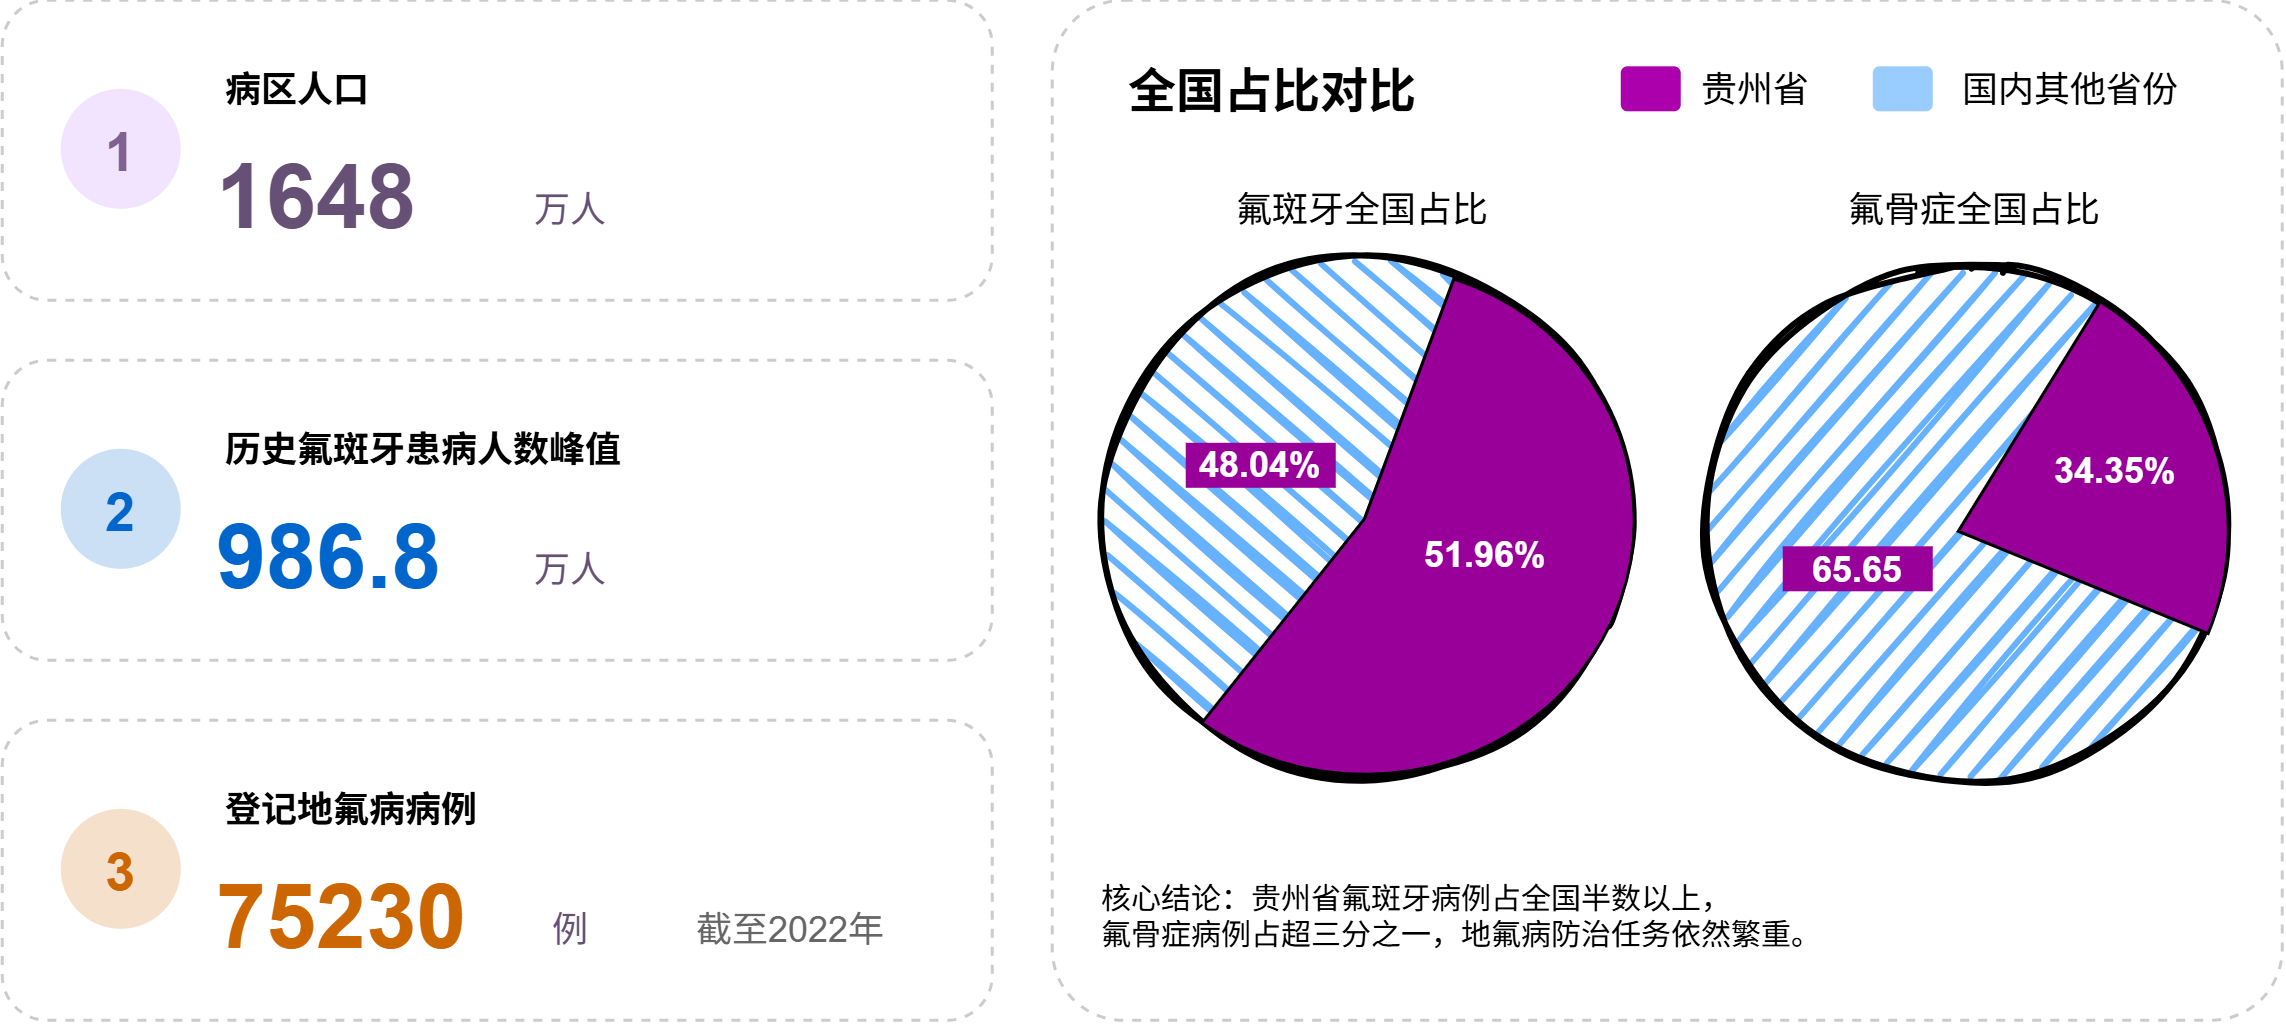

The diagram above was exported from draw.io. Its source (the exported page's mxGraphModel, read from the mxfile embedded in the PNG):
<mxGraphModel dx="975" dy="586" grid="1" gridSize="10" guides="1" tooltips="1" connect="1" arrows="1" fold="1" page="1" pageScale="1" pageWidth="827" pageHeight="1169" math="0" shadow="0">
  <root>
    <mxCell id="0" />
    <mxCell id="1" parent="0" />
    <mxCell id="OSutlEvMoRjx84MW97Wa-1" parent="1" style="rounded=1;whiteSpace=wrap;html=1;roundedPerimeter=1;strokeColor=#CCCCCC;fillColor=none;dashed=1;" value="" vertex="1">
      <mxGeometry height="100" width="330" x="33" y="40" as="geometry" />
    </mxCell>
    <mxCell id="OSutlEvMoRjx84MW97Wa-2" parent="1" style="ellipse;whiteSpace=wrap;html=1;shapeInside=1;aspect=fixed;fillColor=light-dark(#E5C9FF80,#EDEDED80);strokeColor=none;fontColor=#7F628F;fontSize=18;fontStyle=1" value="1" vertex="1">
      <mxGeometry height="40" width="40" x="53" y="70" as="geometry" />
    </mxCell>
    <mxCell id="OSutlEvMoRjx84MW97Wa-3" parent="1" style="text;html=1;whiteSpace=wrap;strokeColor=none;fillColor=none;align=left;verticalAlign=middle;rounded=0;fontStyle=1" value="病区人口" vertex="1">
      <mxGeometry height="30" width="60" x="106" y="55" as="geometry" />
    </mxCell>
    <mxCell id="OSutlEvMoRjx84MW97Wa-4" parent="1" style="text;html=1;whiteSpace=wrap;strokeColor=none;fillColor=none;align=left;verticalAlign=middle;rounded=0;fontSize=30;fontColor=#675075;fontStyle=1" value="1648" vertex="1">
      <mxGeometry height="40" width="80" x="103" y="85" as="geometry" />
    </mxCell>
    <mxCell id="OSutlEvMoRjx84MW97Wa-5" parent="1" style="text;html=1;whiteSpace=wrap;strokeColor=none;fillColor=none;align=center;verticalAlign=middle;rounded=0;fontColor=#675075;" value="万人" vertex="1">
      <mxGeometry height="30" width="60" x="193" y="95" as="geometry" />
    </mxCell>
    <mxCell id="OSutlEvMoRjx84MW97Wa-6" edge="1" parent="1" source="OSutlEvMoRjx84MW97Wa-2" style="edgeStyle=orthogonalEdgeStyle;rounded=0;orthogonalLoop=1;jettySize=auto;html=1;innerLoopWaypoints=1;exitX=0.5;exitY=1;exitDx=0;exitDy=0;defaultLabelBackgroundColor=page;labelPadding=0 4;" target="OSutlEvMoRjx84MW97Wa-2">
      <mxGeometry relative="1" as="geometry" />
    </mxCell>
    <mxCell id="OSutlEvMoRjx84MW97Wa-7" parent="1" style="rounded=1;whiteSpace=wrap;html=1;roundedPerimeter=1;strokeColor=#CCCCCC;fillColor=none;dashed=1;" value="" vertex="1">
      <mxGeometry height="100" width="330" x="33" y="160" as="geometry" />
    </mxCell>
    <mxCell id="OSutlEvMoRjx84MW97Wa-8" parent="1" style="ellipse;whiteSpace=wrap;html=1;shapeInside=1;aspect=fixed;fillColor=light-dark(#0066CC33,#EDEDED33);strokeColor=none;fontColor=#0066CC;fontSize=18;fontStyle=1" value="2" vertex="1">
      <mxGeometry height="40" width="40" x="53" y="190" as="geometry" />
    </mxCell>
    <mxCell id="OSutlEvMoRjx84MW97Wa-9" parent="1" style="text;html=1;whiteSpace=wrap;strokeColor=none;fillColor=none;align=left;verticalAlign=middle;rounded=0;fontStyle=1" value="历史氟斑牙患病人数峰值" vertex="1">
      <mxGeometry height="30" width="137" x="106" y="175" as="geometry" />
    </mxCell>
    <mxCell id="OSutlEvMoRjx84MW97Wa-10" parent="1" style="text;html=1;whiteSpace=wrap;strokeColor=none;fillColor=none;align=left;verticalAlign=middle;rounded=0;fontSize=30;fontColor=#0066CC;fontStyle=1" value="986.8" vertex="1">
      <mxGeometry height="40" width="80" x="103" y="205" as="geometry" />
    </mxCell>
    <mxCell id="OSutlEvMoRjx84MW97Wa-11" parent="1" style="text;html=1;whiteSpace=wrap;strokeColor=none;fillColor=none;align=center;verticalAlign=middle;rounded=0;fontColor=#675075;" value="万人" vertex="1">
      <mxGeometry height="30" width="60" x="193" y="215" as="geometry" />
    </mxCell>
    <mxCell id="OSutlEvMoRjx84MW97Wa-12" edge="1" parent="1" source="OSutlEvMoRjx84MW97Wa-8" style="edgeStyle=orthogonalEdgeStyle;rounded=0;orthogonalLoop=1;jettySize=auto;html=1;innerLoopWaypoints=1;exitX=0.5;exitY=1;exitDx=0;exitDy=0;defaultLabelBackgroundColor=page;labelPadding=0 4;" target="OSutlEvMoRjx84MW97Wa-8">
      <mxGeometry relative="1" as="geometry" />
    </mxCell>
    <mxCell id="OSutlEvMoRjx84MW97Wa-13" parent="1" style="rounded=1;whiteSpace=wrap;html=1;roundedPerimeter=1;strokeColor=#CCCCCC;fillColor=none;dashed=1;" value="" vertex="1">
      <mxGeometry height="100" width="330" x="33" y="280" as="geometry" />
    </mxCell>
    <mxCell id="OSutlEvMoRjx84MW97Wa-14" parent="1" style="ellipse;whiteSpace=wrap;html=1;shapeInside=1;aspect=fixed;fillColor=light-dark(#CC660033,#EDEDED33);strokeColor=none;fontColor=#CC6600;fontSize=18;fontStyle=1" value="3" vertex="1">
      <mxGeometry height="40" width="40" x="53" y="310" as="geometry" />
    </mxCell>
    <mxCell id="OSutlEvMoRjx84MW97Wa-15" parent="1" style="text;html=1;whiteSpace=wrap;strokeColor=none;fillColor=none;align=left;verticalAlign=middle;rounded=0;fontStyle=1" value="登记地氟病病例" vertex="1">
      <mxGeometry height="30" width="92" x="106" y="295" as="geometry" />
    </mxCell>
    <mxCell id="OSutlEvMoRjx84MW97Wa-16" parent="1" style="text;html=1;whiteSpace=wrap;strokeColor=none;fillColor=none;align=left;verticalAlign=middle;rounded=0;fontSize=30;fontColor=#CC6600;fontStyle=1" value="75230" vertex="1">
      <mxGeometry height="40" width="80" x="103" y="325" as="geometry" />
    </mxCell>
    <mxCell id="OSutlEvMoRjx84MW97Wa-17" parent="1" style="text;html=1;whiteSpace=wrap;strokeColor=none;fillColor=none;align=center;verticalAlign=middle;rounded=0;fontColor=#675075;" value="例" vertex="1">
      <mxGeometry height="30" width="60" x="193" y="335" as="geometry" />
    </mxCell>
    <mxCell id="OSutlEvMoRjx84MW97Wa-18" edge="1" parent="1" source="OSutlEvMoRjx84MW97Wa-14" style="edgeStyle=orthogonalEdgeStyle;rounded=0;orthogonalLoop=1;jettySize=auto;html=1;innerLoopWaypoints=1;exitX=0.5;exitY=1;exitDx=0;exitDy=0;defaultLabelBackgroundColor=page;labelPadding=0 4;" target="OSutlEvMoRjx84MW97Wa-14">
      <mxGeometry relative="1" as="geometry" />
    </mxCell>
    <mxCell id="OSutlEvMoRjx84MW97Wa-19" parent="1" style="text;html=1;whiteSpace=wrap;strokeColor=none;fillColor=none;align=left;verticalAlign=middle;rounded=0;fontStyle=0;fontColor=#666666;" value="截至2022年" vertex="1">
      <mxGeometry height="30" width="70" x="263" y="335" as="geometry" />
    </mxCell>
    <mxCell id="OSutlEvMoRjx84MW97Wa-20" parent="1" style="rounded=1;whiteSpace=wrap;html=1;roundedPerimeter=1;strokeColor=#CCCCCC;arcSize=7;fillColor=none;dashed=1;" value="" vertex="1">
      <mxGeometry height="340" width="410" x="383" y="40" as="geometry" />
    </mxCell>
    <mxCell id="OSutlEvMoRjx84MW97Wa-21" parent="1" style="text;html=1;whiteSpace=wrap;strokeColor=none;fillColor=none;align=left;verticalAlign=middle;rounded=0;fontStyle=1;fontSize=16;" value="全国占比对比" vertex="1">
      <mxGeometry height="30" width="110" x="407" y="55" as="geometry" />
    </mxCell>
    <mxCell id="OSutlEvMoRjx84MW97Wa-22" parent="1" style="rounded=1;whiteSpace=wrap;html=1;roundedPerimeter=1;fillColor=#AB00AB;strokeColor=none;" value="" vertex="1">
      <mxGeometry height="15" width="20" x="573" y="62.5" as="geometry" />
    </mxCell>
    <mxCell id="OSutlEvMoRjx84MW97Wa-25" parent="1" style="rounded=1;whiteSpace=wrap;html=1;roundedPerimeter=1;fillColor=#99CCFF;strokeColor=none;" value="" vertex="1">
      <mxGeometry height="15" width="20" x="657" y="62.5" as="geometry" />
    </mxCell>
    <mxCell id="OSutlEvMoRjx84MW97Wa-28" parent="1" style="text;html=1;whiteSpace=wrap;strokeColor=none;fillColor=none;align=center;verticalAlign=middle;rounded=0;" value="贵州省" vertex="1">
      <mxGeometry height="15" width="50" x="593" y="62.5" as="geometry" />
    </mxCell>
    <mxCell id="OSutlEvMoRjx84MW97Wa-29" parent="1" style="text;html=1;whiteSpace=wrap;strokeColor=none;fillColor=none;align=center;verticalAlign=middle;rounded=0;" value="国内其他省份" vertex="1">
      <mxGeometry height="15" width="92" x="677" y="62.5" as="geometry" />
    </mxCell>
    <mxCell id="OSutlEvMoRjx84MW97Wa-30" parent="1" style="text;html=1;whiteSpace=wrap;strokeColor=none;fillColor=none;align=center;verticalAlign=middle;rounded=0;" value="氟斑牙全国占比" vertex="1">
      <mxGeometry height="15" width="110" x="432" y="102.5" as="geometry" />
    </mxCell>
    <mxCell id="OSutlEvMoRjx84MW97Wa-33" parent="1" style="text;html=1;whiteSpace=wrap;strokeColor=none;fillColor=none;align=center;verticalAlign=middle;rounded=0;" value="氟骨症全国占比" vertex="1">
      <mxGeometry height="15" width="110" x="636" y="102.5" as="geometry" />
    </mxCell>
    <mxCell id="OSutlEvMoRjx84MW97Wa-35" parent="1" style="text;html=1;whiteSpace=wrap;strokeColor=none;fillColor=none;align=left;verticalAlign=middle;rounded=0;fontSize=10;spacing=2;spacingLeft=0;" value="核心结论：贵州省氟斑牙病例占全国半数以上，&lt;br&gt;氟骨症病例占超三分之一，地氟病防治任务依然繁重。" vertex="1">
      <mxGeometry height="40" width="330" x="398" y="325" as="geometry" />
    </mxCell>
    <mxCell id="rkRHpKFBgMInveuQ9Fuc-9" parent="1" style="ellipse;whiteSpace=wrap;html=1;strokeWidth=2;fillWeight=2;hachureGap=8;fillColor=#66B2FF;fillStyle=dots;sketch=1;direction=south;" value="" vertex="1">
      <mxGeometry height="180" width="180" x="398" y="123" as="geometry" />
    </mxCell>
    <mxCell id="rkRHpKFBgMInveuQ9Fuc-11" parent="1" style="verticalLabelPosition=bottom;verticalAlign=top;html=1;shape=mxgraph.basic.pie;startAngle=0.8038170549129378;endAngle=0.3527302970176241;gradientColor=none;fillColor=#990099;direction=south;" value="" vertex="1">
      <mxGeometry height="170" width="180" x="397" y="128" as="geometry" />
    </mxCell>
    <mxCell id="rkRHpKFBgMInveuQ9Fuc-12" parent="1" style="text;html=1;whiteSpace=wrap;align=center;verticalAlign=middle;rounded=0;fillColor=#990099;fontStyle=1;fontColor=#FFFFFF;" value="48.04%" vertex="1">
      <mxGeometry height="15" width="50" x="428" y="188" as="geometry" />
    </mxCell>
    <mxCell id="rkRHpKFBgMInveuQ9Fuc-13" parent="1" style="text;html=1;whiteSpace=wrap;align=center;verticalAlign=middle;rounded=0;fillColor=none;fontStyle=1;fontColor=#FFFFFF;" value="51.96%" vertex="1">
      <mxGeometry height="15" width="50" x="503" y="217.5" as="geometry" />
    </mxCell>
    <mxCell id="rkRHpKFBgMInveuQ9Fuc-22" parent="1" style="ellipse;whiteSpace=wrap;html=1;strokeWidth=2;fillWeight=2;hachureGap=8;fillColor=#66B2FF;fillStyle=dots;sketch=1;" value="" vertex="1">
      <mxGeometry height="180" width="180" x="598" y="125" as="geometry" />
    </mxCell>
    <mxCell id="rkRHpKFBgMInveuQ9Fuc-23" parent="1" style="verticalLabelPosition=bottom;verticalAlign=top;html=1;shape=mxgraph.basic.pie;startAngle=0.08812111932690007;endAngle=0.31180284349225657;gradientColor=none;fillColor=#990099;" value="" vertex="1">
      <mxGeometry height="180" width="180" x="595" y="127" as="geometry" />
    </mxCell>
    <mxCell id="rkRHpKFBgMInveuQ9Fuc-24" parent="1" style="text;html=1;whiteSpace=wrap;align=center;verticalAlign=middle;rounded=0;fillColor=#990099;fontStyle=1;fontColor=#FFFFFF;" value="65.65" vertex="1">
      <mxGeometry height="15" width="50" x="627" y="222.5" as="geometry" />
    </mxCell>
    <mxCell id="rkRHpKFBgMInveuQ9Fuc-25" parent="1" style="text;html=1;whiteSpace=wrap;align=center;verticalAlign=middle;rounded=0;fillColor=none;fontStyle=1;fontColor=#FFFFFF;" value="34.35%" vertex="1">
      <mxGeometry height="15" width="50" x="713" y="190" as="geometry" />
    </mxCell>
  </root>
</mxGraphModel>